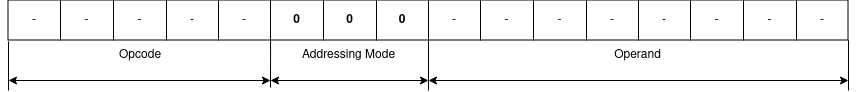

The diagram above was exported from draw.io. Its source (the exported page's mxGraphModel, read from the mxfile embedded in the PNG):
<mxGraphModel dx="2167" dy="884" grid="1" gridSize="10" guides="1" tooltips="1" connect="1" arrows="1" fold="1" page="1" pageScale="1" pageWidth="850" pageHeight="1100" math="0" shadow="0">
  <root>
    <mxCell id="0" />
    <mxCell id="1" parent="0" />
    <mxCell id="y3oiKBqbw1CWty2voXiv-1" value="" style="shape=table;startSize=0;container=1;collapsible=0;childLayout=tableLayout;" vertex="1" parent="1">
      <mxGeometry x="5" y="360" width="840" height="40" as="geometry" />
    </mxCell>
    <mxCell id="y3oiKBqbw1CWty2voXiv-2" value="" style="shape=tableRow;horizontal=0;startSize=0;swimlaneHead=0;swimlaneBody=0;strokeColor=inherit;top=0;left=0;bottom=0;right=0;collapsible=0;dropTarget=0;fillColor=none;points=[[0,0.5],[1,0.5]];portConstraint=eastwest;" vertex="1" parent="y3oiKBqbw1CWty2voXiv-1">
      <mxGeometry width="840" height="40" as="geometry" />
    </mxCell>
    <mxCell id="y3oiKBqbw1CWty2voXiv-3" value="-" style="shape=partialRectangle;html=1;whiteSpace=wrap;connectable=0;strokeColor=inherit;overflow=hidden;fillColor=none;top=0;left=0;bottom=0;right=0;pointerEvents=1;" vertex="1" parent="y3oiKBqbw1CWty2voXiv-2">
      <mxGeometry width="52" height="40" as="geometry">
        <mxRectangle width="52" height="40" as="alternateBounds" />
      </mxGeometry>
    </mxCell>
    <mxCell id="y3oiKBqbw1CWty2voXiv-4" value="-" style="shape=partialRectangle;html=1;whiteSpace=wrap;connectable=0;strokeColor=inherit;overflow=hidden;fillColor=none;top=0;left=0;bottom=0;right=0;pointerEvents=1;" vertex="1" parent="y3oiKBqbw1CWty2voXiv-2">
      <mxGeometry x="52" width="53" height="40" as="geometry">
        <mxRectangle width="53" height="40" as="alternateBounds" />
      </mxGeometry>
    </mxCell>
    <mxCell id="y3oiKBqbw1CWty2voXiv-5" value="-" style="shape=partialRectangle;html=1;whiteSpace=wrap;connectable=0;strokeColor=inherit;overflow=hidden;fillColor=none;top=0;left=0;bottom=0;right=0;pointerEvents=1;" vertex="1" parent="y3oiKBqbw1CWty2voXiv-2">
      <mxGeometry x="105" width="53" height="40" as="geometry">
        <mxRectangle width="53" height="40" as="alternateBounds" />
      </mxGeometry>
    </mxCell>
    <mxCell id="y3oiKBqbw1CWty2voXiv-6" value="-" style="shape=partialRectangle;html=1;whiteSpace=wrap;connectable=0;strokeColor=inherit;overflow=hidden;fillColor=none;top=0;left=0;bottom=0;right=0;pointerEvents=1;" vertex="1" parent="y3oiKBqbw1CWty2voXiv-2">
      <mxGeometry x="158" width="52" height="40" as="geometry">
        <mxRectangle width="52" height="40" as="alternateBounds" />
      </mxGeometry>
    </mxCell>
    <mxCell id="y3oiKBqbw1CWty2voXiv-7" value="-" style="shape=partialRectangle;html=1;whiteSpace=wrap;connectable=0;strokeColor=inherit;overflow=hidden;fillColor=none;top=0;left=0;bottom=0;right=0;pointerEvents=1;" vertex="1" parent="y3oiKBqbw1CWty2voXiv-2">
      <mxGeometry x="210" width="52" height="40" as="geometry">
        <mxRectangle width="52" height="40" as="alternateBounds" />
      </mxGeometry>
    </mxCell>
    <mxCell id="y3oiKBqbw1CWty2voXiv-8" value="&lt;b&gt;0&lt;/b&gt;" style="shape=partialRectangle;html=1;whiteSpace=wrap;connectable=0;strokeColor=inherit;overflow=hidden;fillColor=none;top=0;left=0;bottom=0;right=0;pointerEvents=1;" vertex="1" parent="y3oiKBqbw1CWty2voXiv-2">
      <mxGeometry x="262" width="53" height="40" as="geometry">
        <mxRectangle width="53" height="40" as="alternateBounds" />
      </mxGeometry>
    </mxCell>
    <mxCell id="y3oiKBqbw1CWty2voXiv-9" value="&lt;b&gt;0&lt;/b&gt;" style="shape=partialRectangle;html=1;whiteSpace=wrap;connectable=0;strokeColor=inherit;overflow=hidden;fillColor=none;top=0;left=0;bottom=0;right=0;pointerEvents=1;" vertex="1" parent="y3oiKBqbw1CWty2voXiv-2">
      <mxGeometry x="315" width="53" height="40" as="geometry">
        <mxRectangle width="53" height="40" as="alternateBounds" />
      </mxGeometry>
    </mxCell>
    <mxCell id="y3oiKBqbw1CWty2voXiv-10" value="&lt;b&gt;0&lt;/b&gt;" style="shape=partialRectangle;html=1;whiteSpace=wrap;connectable=0;strokeColor=inherit;overflow=hidden;fillColor=none;top=0;left=0;bottom=0;right=0;pointerEvents=1;" vertex="1" parent="y3oiKBqbw1CWty2voXiv-2">
      <mxGeometry x="368" width="52" height="40" as="geometry">
        <mxRectangle width="52" height="40" as="alternateBounds" />
      </mxGeometry>
    </mxCell>
    <mxCell id="y3oiKBqbw1CWty2voXiv-11" value="-" style="shape=partialRectangle;html=1;whiteSpace=wrap;connectable=0;strokeColor=inherit;overflow=hidden;fillColor=none;top=0;left=0;bottom=0;right=0;pointerEvents=1;" vertex="1" parent="y3oiKBqbw1CWty2voXiv-2">
      <mxGeometry x="420" width="52" height="40" as="geometry">
        <mxRectangle width="52" height="40" as="alternateBounds" />
      </mxGeometry>
    </mxCell>
    <mxCell id="y3oiKBqbw1CWty2voXiv-12" value="-" style="shape=partialRectangle;html=1;whiteSpace=wrap;connectable=0;strokeColor=inherit;overflow=hidden;fillColor=none;top=0;left=0;bottom=0;right=0;pointerEvents=1;" vertex="1" parent="y3oiKBqbw1CWty2voXiv-2">
      <mxGeometry x="472" width="53" height="40" as="geometry">
        <mxRectangle width="53" height="40" as="alternateBounds" />
      </mxGeometry>
    </mxCell>
    <mxCell id="y3oiKBqbw1CWty2voXiv-13" value="-" style="shape=partialRectangle;html=1;whiteSpace=wrap;connectable=0;strokeColor=inherit;overflow=hidden;fillColor=none;top=0;left=0;bottom=0;right=0;pointerEvents=1;" vertex="1" parent="y3oiKBqbw1CWty2voXiv-2">
      <mxGeometry x="525" width="53" height="40" as="geometry">
        <mxRectangle width="53" height="40" as="alternateBounds" />
      </mxGeometry>
    </mxCell>
    <mxCell id="y3oiKBqbw1CWty2voXiv-14" value="-" style="shape=partialRectangle;html=1;whiteSpace=wrap;connectable=0;strokeColor=inherit;overflow=hidden;fillColor=none;top=0;left=0;bottom=0;right=0;pointerEvents=1;" vertex="1" parent="y3oiKBqbw1CWty2voXiv-2">
      <mxGeometry x="578" width="52" height="40" as="geometry">
        <mxRectangle width="52" height="40" as="alternateBounds" />
      </mxGeometry>
    </mxCell>
    <mxCell id="y3oiKBqbw1CWty2voXiv-15" value="-" style="shape=partialRectangle;html=1;whiteSpace=wrap;connectable=0;strokeColor=inherit;overflow=hidden;fillColor=none;top=0;left=0;bottom=0;right=0;pointerEvents=1;" vertex="1" parent="y3oiKBqbw1CWty2voXiv-2">
      <mxGeometry x="630" width="52" height="40" as="geometry">
        <mxRectangle width="52" height="40" as="alternateBounds" />
      </mxGeometry>
    </mxCell>
    <mxCell id="y3oiKBqbw1CWty2voXiv-16" value="-" style="shape=partialRectangle;html=1;whiteSpace=wrap;connectable=0;strokeColor=inherit;overflow=hidden;fillColor=none;top=0;left=0;bottom=0;right=0;pointerEvents=1;" vertex="1" parent="y3oiKBqbw1CWty2voXiv-2">
      <mxGeometry x="682" width="53" height="40" as="geometry">
        <mxRectangle width="53" height="40" as="alternateBounds" />
      </mxGeometry>
    </mxCell>
    <mxCell id="y3oiKBqbw1CWty2voXiv-17" value="-" style="shape=partialRectangle;html=1;whiteSpace=wrap;connectable=0;strokeColor=inherit;overflow=hidden;fillColor=none;top=0;left=0;bottom=0;right=0;pointerEvents=1;" vertex="1" parent="y3oiKBqbw1CWty2voXiv-2">
      <mxGeometry x="735" width="53" height="40" as="geometry">
        <mxRectangle width="53" height="40" as="alternateBounds" />
      </mxGeometry>
    </mxCell>
    <mxCell id="y3oiKBqbw1CWty2voXiv-18" value="-" style="shape=partialRectangle;html=1;whiteSpace=wrap;connectable=0;strokeColor=inherit;overflow=hidden;fillColor=none;top=0;left=0;bottom=0;right=0;pointerEvents=1;" vertex="1" parent="y3oiKBqbw1CWty2voXiv-2">
      <mxGeometry x="788" width="52" height="40" as="geometry">
        <mxRectangle width="52" height="40" as="alternateBounds" />
      </mxGeometry>
    </mxCell>
    <mxCell id="y3oiKBqbw1CWty2voXiv-19" value="" style="endArrow=classic;startArrow=classic;html=1;rounded=0;" edge="1" parent="1">
      <mxGeometry width="50" height="50" relative="1" as="geometry">
        <mxPoint x="425" y="440" as="sourcePoint" />
        <mxPoint x="845" y="440" as="targetPoint" />
      </mxGeometry>
    </mxCell>
    <mxCell id="y3oiKBqbw1CWty2voXiv-20" value="" style="endArrow=classic;startArrow=classic;html=1;rounded=0;" edge="1" parent="1">
      <mxGeometry width="50" height="50" relative="1" as="geometry">
        <mxPoint x="267" y="440" as="sourcePoint" />
        <mxPoint x="425" y="440" as="targetPoint" />
      </mxGeometry>
    </mxCell>
    <mxCell id="y3oiKBqbw1CWty2voXiv-21" value="" style="endArrow=classic;startArrow=classic;html=1;rounded=0;" edge="1" parent="1">
      <mxGeometry width="50" height="50" relative="1" as="geometry">
        <mxPoint x="5" y="440" as="sourcePoint" />
        <mxPoint x="267" y="440" as="targetPoint" />
      </mxGeometry>
    </mxCell>
    <mxCell id="y3oiKBqbw1CWty2voXiv-22" value="" style="endArrow=none;html=1;rounded=0;entryX=0.5;entryY=1.007;entryDx=0;entryDy=0;entryPerimeter=0;" edge="1" parent="1" target="y3oiKBqbw1CWty2voXiv-2">
      <mxGeometry width="50" height="50" relative="1" as="geometry">
        <mxPoint x="425" y="450" as="sourcePoint" />
        <mxPoint x="445" y="400" as="targetPoint" />
      </mxGeometry>
    </mxCell>
    <mxCell id="y3oiKBqbw1CWty2voXiv-23" value="" style="endArrow=none;html=1;rounded=0;entryX=1;entryY=0.995;entryDx=0;entryDy=0;entryPerimeter=0;" edge="1" parent="1" target="y3oiKBqbw1CWty2voXiv-2">
      <mxGeometry width="50" height="50" relative="1" as="geometry">
        <mxPoint x="845" y="450" as="sourcePoint" />
        <mxPoint x="765" y="400" as="targetPoint" />
      </mxGeometry>
    </mxCell>
    <mxCell id="y3oiKBqbw1CWty2voXiv-24" value="" style="endArrow=none;html=1;rounded=0;entryX=0;entryY=1.02;entryDx=0;entryDy=0;entryPerimeter=0;" edge="1" parent="1" target="y3oiKBqbw1CWty2voXiv-2">
      <mxGeometry width="50" height="50" relative="1" as="geometry">
        <mxPoint x="5" y="450" as="sourcePoint" />
        <mxPoint x="205" y="400" as="targetPoint" />
      </mxGeometry>
    </mxCell>
    <mxCell id="y3oiKBqbw1CWty2voXiv-25" value="" style="endArrow=none;html=1;rounded=0;entryX=0.312;entryY=1.007;entryDx=0;entryDy=0;entryPerimeter=0;" edge="1" parent="1" target="y3oiKBqbw1CWty2voXiv-2">
      <mxGeometry width="50" height="50" relative="1" as="geometry">
        <mxPoint x="267" y="447" as="sourcePoint" />
        <mxPoint x="315" y="410" as="targetPoint" />
      </mxGeometry>
    </mxCell>
    <mxCell id="y3oiKBqbw1CWty2voXiv-26" value="Opcode" style="text;html=1;align=center;verticalAlign=middle;whiteSpace=wrap;rounded=0;" vertex="1" parent="1">
      <mxGeometry x="6" y="400" width="262" height="30" as="geometry" />
    </mxCell>
    <mxCell id="y3oiKBqbw1CWty2voXiv-27" value="Addressing Mode" style="text;html=1;align=center;verticalAlign=middle;whiteSpace=wrap;rounded=0;" vertex="1" parent="1">
      <mxGeometry x="267" y="400" width="157" height="30" as="geometry" />
    </mxCell>
    <mxCell id="y3oiKBqbw1CWty2voXiv-28" value="Operand" style="text;html=1;align=center;verticalAlign=middle;whiteSpace=wrap;rounded=0;" vertex="1" parent="1">
      <mxGeometry x="425" y="400" width="419" height="30" as="geometry" />
    </mxCell>
  </root>
</mxGraphModel>